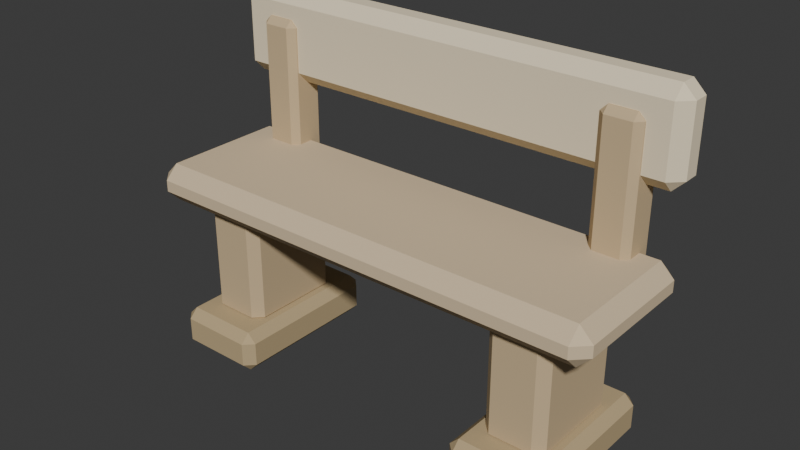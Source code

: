 # Source: bench_stone.blend  (saved by Blender 5.2.45; exported with 4.5.12 LTS)
import bpy
from mathutils import Matrix  # noqa: F401  (used for matrix-valued properties, if any)

bpy.ops.wm.read_factory_settings(use_empty=True)
scene = bpy.context.scene
scene.name = 'Scene'

# ---- collections
col_collection = bpy.data.collections.new('Collection'); scene.collection.children.link(col_collection)

# ---- materials (node trees are filled in below, after node groups)
mat_stone_shade = bpy.data.materials.new('stone_shade')
mat_stone_shade.diffuse_color = (0.5029, 0.3864, 0.2195, 1.0)
mat_stone = bpy.data.materials.new('stone')
mat_stone.diffuse_color = (0.5972, 0.4564, 0.2747, 1.0)
mat_stone_light = bpy.data.materials.new('stone_light')
mat_stone_light.diffuse_color = (0.6939, 0.552, 0.3663, 1.0)
mat_cream = bpy.data.materials.new('cream')
mat_cream.diffuse_color = (0.8714, 0.7529, 0.5395, 1.0)

# ---- material node trees
mat_stone_shade.use_nodes = True; mat_stone_shade.node_tree.nodes.clear()
_N = mat_stone_shade.node_tree.nodes; _L = mat_stone_shade.node_tree.links
n0 = _N.new('ShaderNodeBsdfPrincipled'); n0.name = 'Principled BSDF'; n0.location = (-200, 100)
n0.inputs[0].default_value = (0.5029, 0.3864, 0.2195, 1.0)
n0.inputs[2].default_value = 0.94
n0.inputs[10].default_value = 0.005
n0.inputs[13].default_value = 0.15
n1 = _N.new('ShaderNodeOutputMaterial'); n1.name = 'Material Output'; n1.location = (200, 100)
_L.new(n0.outputs[0], n1.inputs[0])
n1.is_active_output = True
mat_stone.use_nodes = True; mat_stone.node_tree.nodes.clear()
_N = mat_stone.node_tree.nodes; _L = mat_stone.node_tree.links
n0 = _N.new('ShaderNodeBsdfPrincipled'); n0.name = 'Principled BSDF'; n0.location = (-200, 100)
n0.inputs[0].default_value = (0.5972, 0.4564, 0.2747, 1.0)
n0.inputs[2].default_value = 0.94
n0.inputs[10].default_value = 0.005
n0.inputs[13].default_value = 0.15
n1 = _N.new('ShaderNodeOutputMaterial'); n1.name = 'Material Output'; n1.location = (200, 100)
_L.new(n0.outputs[0], n1.inputs[0])
n1.is_active_output = True
mat_stone_light.use_nodes = True; mat_stone_light.node_tree.nodes.clear()
_N = mat_stone_light.node_tree.nodes; _L = mat_stone_light.node_tree.links
n0 = _N.new('ShaderNodeBsdfPrincipled'); n0.name = 'Principled BSDF'; n0.location = (-200, 100)
n0.inputs[0].default_value = (0.6939, 0.552, 0.3663, 1.0)
n0.inputs[2].default_value = 0.94
n0.inputs[10].default_value = 0.005
n0.inputs[13].default_value = 0.15
n1 = _N.new('ShaderNodeOutputMaterial'); n1.name = 'Material Output'; n1.location = (200, 100)
_L.new(n0.outputs[0], n1.inputs[0])
n1.is_active_output = True
mat_cream.use_nodes = True; mat_cream.node_tree.nodes.clear()
_N = mat_cream.node_tree.nodes; _L = mat_cream.node_tree.links
n0 = _N.new('ShaderNodeBsdfPrincipled'); n0.name = 'Principled BSDF'; n0.location = (-200, 100)
n0.inputs[0].default_value = (0.8714, 0.7529, 0.5395, 1.0)
n0.inputs[2].default_value = 0.94
n0.inputs[10].default_value = 0.005
n0.inputs[13].default_value = 0.15
n1 = _N.new('ShaderNodeOutputMaterial'); n1.name = 'Material Output'; n1.location = (200, 100)
_L.new(n0.outputs[0], n1.inputs[0])
n1.is_active_output = True

# ---- world
world_world = bpy.data.worlds.new('World'); scene.world = world_world
world_world.use_nodes = True; world_world.node_tree.nodes.clear()
_N = world_world.node_tree.nodes; _L = world_world.node_tree.links
n0 = _N.new('ShaderNodeOutputWorld'); n0.name = 'World Output'; n0.location = (200, 100)
n1 = _N.new('ShaderNodeBackground'); n1.name = 'Background'; n1.location = (-200, 100)
n1.inputs[0].default_value = (0.05088, 0.05088, 0.05088, 1.0)
_L.new(n1.outputs[0], n0.inputs[0])
n0.is_active_output = True
world_world.color = (0.05088, 0.05088, 0.05088)
world_world.sun_shadow_jitter_overblur = 0.0

# ---- meshes
me_cube_019 = bpy.data.meshes.new('Cube.019')
me_cube_019.from_pydata([(-0.175, -0.31, -0.08), (-0.175, -0.31, 0.08), (-0.175, 0.31, -0.08), (-0.175, 0.31, 0.08), (0.175, -0.31, -0.08), (0.175, -0.31, 0.08), (0.175, 0.31, -0.08), (0.175, 0.31, 0.08)], [], [(0, 1, 3, 2), (2, 3, 7, 6), (6, 7, 5, 4), (4, 5, 1, 0), (2, 6, 4, 0), (7, 3, 1, 5)])
_uv = me_cube_019.uv_layers.new(name='UVMap')
_uv.uv.foreach_set('vector', [0.375, 0.0, 0.625, 0.0, 0.625, 0.25, 0.375, 0.25, 0.375, 0.25, 0.625, 0.25, 0.625, 0.5, 0.375, 0.5, 0.375, 0.5, 0.625, 0.5, 0.625, 0.75, 0.375, 0.75, 0.375, 0.75, 0.625, 0.75, 0.625, 1.0, 0.375, 1.0, 0.125, 0.5, 0.375, 0.5, 0.375, 0.75, 0.125, 0.75, 0.625, 0.5, 0.875, 0.5, 0.875, 0.75, 0.625, 0.75])
me_cube_019.materials.append(mat_stone_shade)
me_cube_019.update()
me_cube_020 = bpy.data.meshes.new('Cube.020')
me_cube_020.from_pydata([(-0.115, -0.2, -0.24), (-0.115, -0.2, 0.24), (-0.115, 0.2, -0.24), (-0.115, 0.2, 0.24), (0.115, -0.2, -0.24), (0.115, -0.2, 0.24), (0.115, 0.2, -0.24), (0.115, 0.2, 0.24)], [], [(0, 1, 3, 2), (2, 3, 7, 6), (6, 7, 5, 4), (4, 5, 1, 0), (2, 6, 4, 0), (7, 3, 1, 5)])
_uv = me_cube_020.uv_layers.new(name='UVMap')
_uv.uv.foreach_set('vector', [0.375, 0.0, 0.625, 0.0, 0.625, 0.25, 0.375, 0.25, 0.375, 0.25, 0.625, 0.25, 0.625, 0.5, 0.375, 0.5, 0.375, 0.5, 0.625, 0.5, 0.625, 0.75, 0.375, 0.75, 0.375, 0.75, 0.625, 0.75, 0.625, 1.0, 0.375, 1.0, 0.125, 0.5, 0.375, 0.5, 0.375, 0.75, 0.125, 0.75, 0.625, 0.5, 0.875, 0.5, 0.875, 0.75, 0.625, 0.75])
me_cube_020.materials.append(mat_stone)
me_cube_020.update()
me_cube_021 = bpy.data.meshes.new('Cube.021')
me_cube_021.from_pydata([(-0.175, -0.31, -0.08), (-0.175, -0.31, 0.08), (-0.175, 0.31, -0.08), (-0.175, 0.31, 0.08), (0.175, -0.31, -0.08), (0.175, -0.31, 0.08), (0.175, 0.31, -0.08), (0.175, 0.31, 0.08)], [], [(0, 1, 3, 2), (2, 3, 7, 6), (6, 7, 5, 4), (4, 5, 1, 0), (2, 6, 4, 0), (7, 3, 1, 5)])
_uv = me_cube_021.uv_layers.new(name='UVMap')
_uv.uv.foreach_set('vector', [0.375, 0.0, 0.625, 0.0, 0.625, 0.25, 0.375, 0.25, 0.375, 0.25, 0.625, 0.25, 0.625, 0.5, 0.375, 0.5, 0.375, 0.5, 0.625, 0.5, 0.625, 0.75, 0.375, 0.75, 0.375, 0.75, 0.625, 0.75, 0.625, 1.0, 0.375, 1.0, 0.125, 0.5, 0.375, 0.5, 0.375, 0.75, 0.125, 0.75, 0.625, 0.5, 0.875, 0.5, 0.875, 0.75, 0.625, 0.75])
me_cube_021.materials.append(mat_stone_shade)
me_cube_021.update()
me_cube_022 = bpy.data.meshes.new('Cube.022')
me_cube_022.from_pydata([(-0.115, -0.2, -0.24), (-0.115, -0.2, 0.24), (-0.115, 0.2, -0.24), (-0.115, 0.2, 0.24), (0.115, -0.2, -0.24), (0.115, -0.2, 0.24), (0.115, 0.2, -0.24), (0.115, 0.2, 0.24)], [], [(0, 1, 3, 2), (2, 3, 7, 6), (6, 7, 5, 4), (4, 5, 1, 0), (2, 6, 4, 0), (7, 3, 1, 5)])
_uv = me_cube_022.uv_layers.new(name='UVMap')
_uv.uv.foreach_set('vector', [0.375, 0.0, 0.625, 0.0, 0.625, 0.25, 0.375, 0.25, 0.375, 0.25, 0.625, 0.25, 0.625, 0.5, 0.375, 0.5, 0.375, 0.5, 0.625, 0.5, 0.625, 0.75, 0.375, 0.75, 0.375, 0.75, 0.625, 0.75, 0.625, 1.0, 0.375, 1.0, 0.125, 0.5, 0.375, 0.5, 0.375, 0.75, 0.125, 0.75, 0.625, 0.5, 0.875, 0.5, 0.875, 0.75, 0.625, 0.75])
me_cube_022.materials.append(mat_stone)
me_cube_022.update()
me_cube_023 = bpy.data.meshes.new('Cube.023')
me_cube_023.from_pydata([(-0.9, -0.285, -0.0725), (-0.9, -0.285, 0.0725), (-0.9, 0.285, -0.0725), (-0.9, 0.285, 0.0725), (0.9, -0.285, -0.0725), (0.9, -0.285, 0.0725), (0.9, 0.285, -0.0725), (0.9, 0.285, 0.0725)], [], [(0, 1, 3, 2), (2, 3, 7, 6), (6, 7, 5, 4), (4, 5, 1, 0), (2, 6, 4, 0), (7, 3, 1, 5)])
_uv = me_cube_023.uv_layers.new(name='UVMap')
_uv.uv.foreach_set('vector', [0.375, 0.0, 0.625, 0.0, 0.625, 0.25, 0.375, 0.25, 0.375, 0.25, 0.625, 0.25, 0.625, 0.5, 0.375, 0.5, 0.375, 0.5, 0.625, 0.5, 0.625, 0.75, 0.375, 0.75, 0.375, 0.75, 0.625, 0.75, 0.625, 1.0, 0.375, 1.0, 0.125, 0.5, 0.375, 0.5, 0.375, 0.75, 0.125, 0.75, 0.625, 0.5, 0.875, 0.5, 0.875, 0.75, 0.625, 0.75])
me_cube_023.materials.append(mat_stone_light)
me_cube_023.update()
me_cube_024 = bpy.data.meshes.new('Cube.024')
me_cube_024.from_pydata([(-0.075, -0.075, -0.3), (-0.075, -0.075, 0.3), (-0.075, 0.075, -0.3), (-0.075, 0.075, 0.3), (0.075, -0.075, -0.3), (0.075, -0.075, 0.3), (0.075, 0.075, -0.3), (0.075, 0.075, 0.3)], [], [(0, 1, 3, 2), (2, 3, 7, 6), (6, 7, 5, 4), (4, 5, 1, 0), (2, 6, 4, 0), (7, 3, 1, 5)])
_uv = me_cube_024.uv_layers.new(name='UVMap')
_uv.uv.foreach_set('vector', [0.375, 0.0, 0.625, 0.0, 0.625, 0.25, 0.375, 0.25, 0.375, 0.25, 0.625, 0.25, 0.625, 0.5, 0.375, 0.5, 0.375, 0.5, 0.625, 0.5, 0.625, 0.75, 0.375, 0.75, 0.375, 0.75, 0.625, 0.75, 0.625, 1.0, 0.375, 1.0, 0.125, 0.5, 0.375, 0.5, 0.375, 0.75, 0.125, 0.75, 0.625, 0.5, 0.875, 0.5, 0.875, 0.75, 0.625, 0.75])
me_cube_024.materials.append(mat_stone)
me_cube_024.update()
me_cube_025 = bpy.data.meshes.new('Cube.025')
me_cube_025.from_pydata([(-0.075, -0.075, -0.3), (-0.075, -0.075, 0.3), (-0.075, 0.075, -0.3), (-0.075, 0.075, 0.3), (0.075, -0.075, -0.3), (0.075, -0.075, 0.3), (0.075, 0.075, -0.3), (0.075, 0.075, 0.3)], [], [(0, 1, 3, 2), (2, 3, 7, 6), (6, 7, 5, 4), (4, 5, 1, 0), (2, 6, 4, 0), (7, 3, 1, 5)])
_uv = me_cube_025.uv_layers.new(name='UVMap')
_uv.uv.foreach_set('vector', [0.375, 0.0, 0.625, 0.0, 0.625, 0.25, 0.375, 0.25, 0.375, 0.25, 0.625, 0.25, 0.625, 0.5, 0.375, 0.5, 0.375, 0.5, 0.625, 0.5, 0.625, 0.75, 0.375, 0.75, 0.375, 0.75, 0.625, 0.75, 0.625, 1.0, 0.375, 1.0, 0.125, 0.5, 0.375, 0.5, 0.375, 0.75, 0.125, 0.75, 0.625, 0.5, 0.875, 0.5, 0.875, 0.75, 0.625, 0.75])
me_cube_025.materials.append(mat_stone)
me_cube_025.update()
me_cube_026 = bpy.data.meshes.new('Cube.026')
me_cube_026.from_pydata([(-0.9, -0.075, -0.17), (-0.9, -0.075, 0.17), (-0.9, 0.075, -0.17), (-0.9, 0.075, 0.17), (0.9, -0.075, -0.17), (0.9, -0.075, 0.17), (0.9, 0.075, -0.17), (0.9, 0.075, 0.17)], [], [(0, 1, 3, 2), (2, 3, 7, 6), (6, 7, 5, 4), (4, 5, 1, 0), (2, 6, 4, 0), (7, 3, 1, 5)])
_uv = me_cube_026.uv_layers.new(name='UVMap')
_uv.uv.foreach_set('vector', [0.375, 0.0, 0.625, 0.0, 0.625, 0.25, 0.375, 0.25, 0.375, 0.25, 0.625, 0.25, 0.625, 0.5, 0.375, 0.5, 0.375, 0.5, 0.625, 0.5, 0.625, 0.75, 0.375, 0.75, 0.375, 0.75, 0.625, 0.75, 0.625, 1.0, 0.375, 1.0, 0.125, 0.5, 0.375, 0.5, 0.375, 0.75, 0.125, 0.75, 0.625, 0.5, 0.875, 0.5, 0.875, 0.75, 0.625, 0.75])
me_cube_026.materials.append(mat_cream)
me_cube_026.update()

# ---- objects
ob_bench_stone___installation_pivot = bpy.data.objects.new('bench_stone / installation pivot', None)
ob_stone_pedestal_foot = bpy.data.objects.new('Stone pedestal foot', me_cube_019)
ob_tapered_looking_stone_support = bpy.data.objects.new('Tapered-looking stone support', me_cube_020)
ob_stone_pedestal_foot_001 = bpy.data.objects.new('Stone pedestal foot.001', me_cube_021)
ob_tapered_looking_stone_support_001 = bpy.data.objects.new('Tapered-looking stone support.001', me_cube_022)
ob_rounded_limestone_seat = bpy.data.objects.new('Rounded limestone seat', me_cube_023)
ob_stone_back_support = bpy.data.objects.new('Stone back support', me_cube_024)
ob_stone_back_support_001 = bpy.data.objects.new('Stone back support.001', me_cube_025)
ob_simple_low_stone_back = bpy.data.objects.new('Simple low stone back', me_cube_026)

# ---- transforms, parenting, visibility, modifiers, constraints
ob_bench_stone___installation_pivot.location = (0.0, 0.0, 0.0)
ob_stone_pedestal_foot.parent = ob_bench_stone___installation_pivot
ob_stone_pedestal_foot.location = (-0.62, 0.0, 0.08)
_m = ob_stone_pedestal_foot.modifiers.new('Soft edge', 'BEVEL')
_m.width = 0.035
_m.width_pct = 0.035
_m = ob_stone_pedestal_foot.modifiers.new('Weighted corner normals', 'WEIGHTED_NORMAL')
_m.keep_sharp = True
ob_tapered_looking_stone_support.parent = ob_bench_stone___installation_pivot
ob_tapered_looking_stone_support.location = (-0.62, 0.0, 0.37)
_m = ob_tapered_looking_stone_support.modifiers.new('Soft edge', 'BEVEL')
_m.width = 0.035
_m.width_pct = 0.035
_m = ob_tapered_looking_stone_support.modifiers.new('Weighted corner normals', 'WEIGHTED_NORMAL')
_m.keep_sharp = True
ob_stone_pedestal_foot_001.parent = ob_bench_stone___installation_pivot
ob_stone_pedestal_foot_001.location = (0.62, 0.0, 0.08)
_m = ob_stone_pedestal_foot_001.modifiers.new('Soft edge', 'BEVEL')
_m.width = 0.035
_m.width_pct = 0.035
_m = ob_stone_pedestal_foot_001.modifiers.new('Weighted corner normals', 'WEIGHTED_NORMAL')
_m.keep_sharp = True
ob_tapered_looking_stone_support_001.parent = ob_bench_stone___installation_pivot
ob_tapered_looking_stone_support_001.location = (0.62, 0.0, 0.37)
_m = ob_tapered_looking_stone_support_001.modifiers.new('Soft edge', 'BEVEL')
_m.width = 0.035
_m.width_pct = 0.035
_m = ob_tapered_looking_stone_support_001.modifiers.new('Weighted corner normals', 'WEIGHTED_NORMAL')
_m.keep_sharp = True
ob_rounded_limestone_seat.parent = ob_bench_stone___installation_pivot
ob_rounded_limestone_seat.location = (0.0, 0.0, 0.6425)
_m = ob_rounded_limestone_seat.modifiers.new('Soft edge', 'BEVEL')
_m.width = 0.05075
_m.width_pct = 0.05075
_m = ob_rounded_limestone_seat.modifiers.new('Weighted corner normals', 'WEIGHTED_NORMAL')
_m.keep_sharp = True
ob_stone_back_support.parent = ob_bench_stone___installation_pivot
ob_stone_back_support.location = (-0.7, 0.23, 0.89)
_m = ob_stone_back_support.modifiers.new('Soft edge', 'BEVEL')
_m.width = 0.025
_m.width_pct = 0.025
_m = ob_stone_back_support.modifiers.new('Weighted corner normals', 'WEIGHTED_NORMAL')
_m.keep_sharp = True
ob_stone_back_support_001.parent = ob_bench_stone___installation_pivot
ob_stone_back_support_001.location = (0.7, 0.23, 0.89)
_m = ob_stone_back_support_001.modifiers.new('Soft edge', 'BEVEL')
_m.width = 0.025
_m.width_pct = 0.025
_m = ob_stone_back_support_001.modifiers.new('Weighted corner normals', 'WEIGHTED_NORMAL')
_m.keep_sharp = True
ob_simple_low_stone_back.parent = ob_bench_stone___installation_pivot
ob_simple_low_stone_back.location = (0.0, 0.26, 1.12)
_m = ob_simple_low_stone_back.modifiers.new('Soft edge', 'BEVEL')
_m.width = 0.045
_m.width_pct = 0.045
_m = ob_simple_low_stone_back.modifiers.new('Weighted corner normals', 'WEIGHTED_NORMAL')
_m.keep_sharp = True

# ---- collection membership
scene.collection.objects.link(ob_bench_stone___installation_pivot)
col_collection.objects.link(ob_stone_pedestal_foot)
col_collection.objects.link(ob_tapered_looking_stone_support)
col_collection.objects.link(ob_stone_pedestal_foot_001)
col_collection.objects.link(ob_tapered_looking_stone_support_001)
col_collection.objects.link(ob_rounded_limestone_seat)
col_collection.objects.link(ob_stone_back_support)
col_collection.objects.link(ob_stone_back_support_001)
col_collection.objects.link(ob_simple_low_stone_back)

# ---- scene / render settings (as saved in the file)
scene.frame_start = 1; scene.frame_end = 250; scene.frame_set(1)
scene.render.engine = 'BLENDER_EEVEE_NEXT'
scene.render.bake_bias = 0.0
scene.render.bake_samples = 0
scene.render.compositor_device = 'GPU'
scene.eevee.use_volume_custom_range = False
scene.eevee.fast_gi_thickness_near = 0.1
scene.eevee.fast_gi_thickness_far = 0.0
scene.eevee.ray_tracing_options.screen_trace_thickness = 0.1
bpy.context.view_layer.update()

# ---- added for rendering (the .blend has no active camera and no usable light): camera, sun
cam_auto = bpy.data.cameras.new('AutoCamera')
cam_auto.lens = 50.0
cam_auto.sensor_width = 36.0
cam_auto.clip_end = 1000.0
ob_auto_camera = bpy.data.objects.new('AutoCamera', cam_auto)
scene.collection.objects.link(ob_auto_camera)
ob_auto_camera.location = (2.13407, -2.54838, 2.35225)
ob_auto_camera.rotation_euler = (1.09748, -7.21219e-08, 0.694738)
scene.camera = ob_auto_camera
light_auto_sun = bpy.data.lights.new('AutoSun', 'SUN')
light_auto_sun.energy = 3.0
light_auto_sun.angle = 0.0523599
ob_auto_sun = bpy.data.objects.new('AutoSun', light_auto_sun)
scene.collection.objects.link(ob_auto_sun)
ob_auto_sun.rotation_euler = (0.872665, 0.174533, 0.523599)
bpy.context.view_layer.update()
